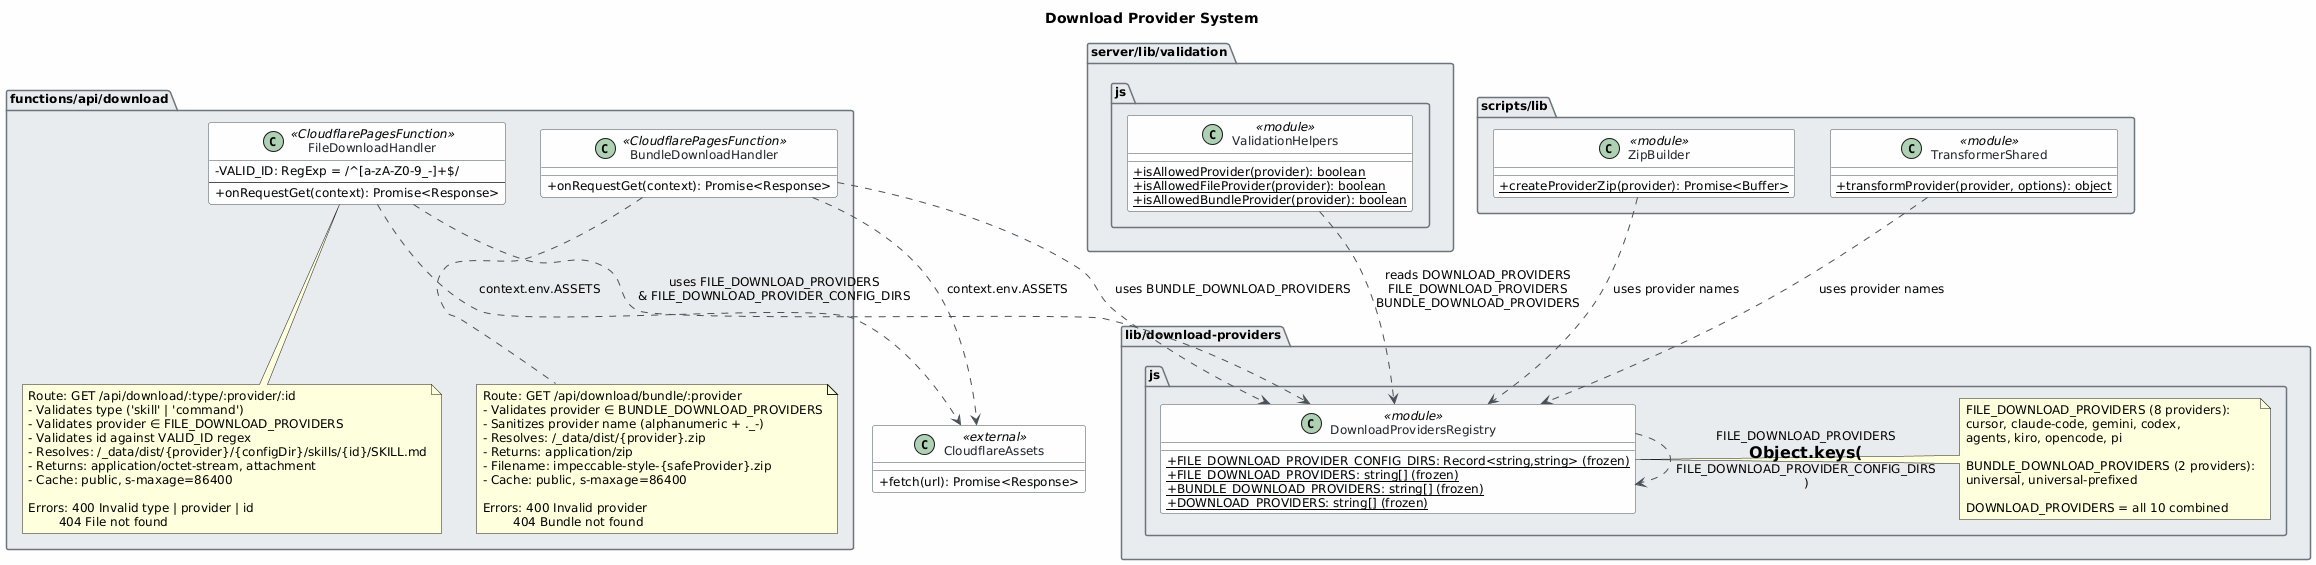

The diagram above was rendered by PlantUML. Its source (embedded in the PNG):
@startuml
skinparam classAttributeIconSize 0
skinparam shadowing false
skinparam defaultFontName "Segoe UI"
skinparam defaultFontSize 12
skinparam backgroundColor #FEFEFE
skinparam class {
    BackgroundColor #F8F9FA
    BorderColor #495057
    ArrowColor #495057
    FontColor #212529
}
skinparam package {
    BackgroundColor #E9ECEF
    BorderColor #6C757D
}

title Download Provider System

package "lib/download-providers.js" {
    class DownloadProvidersRegistry <<module>> {
        +{static} FILE_DOWNLOAD_PROVIDER_CONFIG_DIRS: Record<string,string> (frozen)
        +{static} FILE_DOWNLOAD_PROVIDERS: string[] (frozen)
        +{static} BUNDLE_DOWNLOAD_PROVIDERS: string[] (frozen)
        +{static} DOWNLOAD_PROVIDERS: string[] (frozen)
    }

    note right of DownloadProvidersRegistry
        FILE_DOWNLOAD_PROVIDERS (8 providers):
        cursor, claude-code, gemini, codex,
        agents, kiro, opencode, pi

        BUNDLE_DOWNLOAD_PROVIDERS (2 providers):
        universal, universal-prefixed

        DOWNLOAD_PROVIDERS = all 10 combined
    end note
}

package "functions/api/download" {
    class FileDownloadHandler <<CloudflarePagesFunction>> {
        -VALID_ID: RegExp = /^[a-zA-Z0-9_-]+$/
        --
        +onRequestGet(context): Promise<Response>
    }

    note bottom of FileDownloadHandler
        Route: GET /api/download/:type/:provider/:id
        - Validates type ('skill' | 'command')
        - Validates provider ∈ FILE_DOWNLOAD_PROVIDERS
        - Validates id against VALID_ID regex
        - Resolves: /_data/dist/{provider}/{configDir}/skills/{id}/SKILL.md
        - Returns: application/octet-stream, attachment
        - Cache: public, s-maxage=86400

        Errors: 400 Invalid type | provider | id
                404 File not found
    end note

    class BundleDownloadHandler <<CloudflarePagesFunction>> {
        +onRequestGet(context): Promise<Response>
    }

    note bottom of BundleDownloadHandler
        Route: GET /api/download/bundle/:provider
        - Validates provider ∈ BUNDLE_DOWNLOAD_PROVIDERS
        - Sanitizes provider name (alphanumeric + ._-)
        - Resolves: /_data/dist/{provider}.zip
        - Returns: application/zip
        - Filename: impeccable-style-{safeProvider}.zip
        - Cache: public, s-maxage=86400

        Errors: 400 Invalid provider
                404 Bundle not found
    end note
}

package "server/lib/validation.js" {
    class ValidationHelpers <<module>> {
        +{static} isAllowedProvider(provider): boolean
        +{static} isAllowedFileProvider(provider): boolean
        +{static} isAllowedBundleProvider(provider): boolean
    }
}

package "scripts/lib" {
    class ZipBuilder <<module>> {
        +{static} createProviderZip(provider): Promise<Buffer>
    }

    class TransformerShared <<module>> {
        +{static} transformProvider(provider, options): object
    }
}

class CloudflareAssets <<external>> {
    +fetch(url): Promise<Response>
}

' Registry internal relationships
DownloadProvidersRegistry ..> DownloadProvidersRegistry : FILE_DOWNLOAD_PROVIDERS\n= Object.keys(\nFILE_DOWNLOAD_PROVIDER_CONFIG_DIRS\n)

' Handler dependencies on registry
FileDownloadHandler ..> DownloadProvidersRegistry : uses FILE_DOWNLOAD_PROVIDERS\n& FILE_DOWNLOAD_PROVIDER_CONFIG_DIRS
BundleDownloadHandler ..> DownloadProvidersRegistry : uses BUNDLE_DOWNLOAD_PROVIDERS

' Handler dependency on Cloudflare asset binding
FileDownloadHandler ..> CloudflareAssets : context.env.ASSETS
BundleDownloadHandler ..> CloudflareAssets : context.env.ASSETS

' Validation helpers depend on registry
ValidationHelpers ..> DownloadProvidersRegistry : reads DOWNLOAD_PROVIDERS\nFILE_DOWNLOAD_PROVIDERS\nBUNDLE_DOWNLOAD_PROVIDERS

' Build-time tools use registry
ZipBuilder ..> DownloadProvidersRegistry : uses provider names
TransformerShared ..> DownloadProvidersRegistry : uses provider names
@enduml